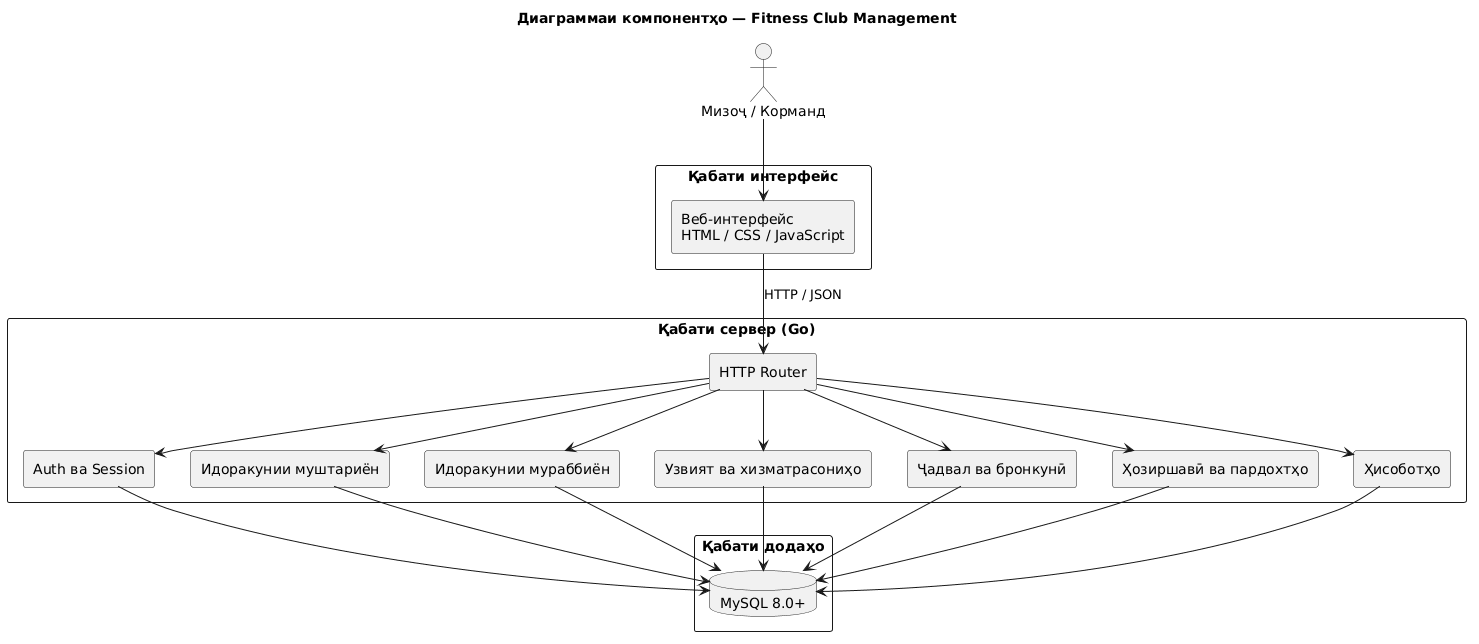

The diagram above was rendered by PlantUML. Its source (embedded in the PNG):
@startuml
title Диаграммаи компонентҳо — Fitness Club Management
skinparam componentStyle rectangle
skinparam shadowing false
skinparam defaultFontName Arial
skinparam packageStyle rectangle

actor "Мизоҷ / Корманд" as User

package "Қабати интерфейс" {
  [Веб-интерфейс\nHTML / CSS / JavaScript] as Web
}

package "Қабати сервер (Go)" {
  [HTTP Router] as Router
  [Auth ва Session] as Auth
  [Идоракунии муштариён] as Clients
  [Идоракунии мураббиён] as Trainers
  [Узвият ва хизматрасониҳо] as Membership
  [Ҷадвал ва бронкунӣ] as Booking
  [Ҳозиршавӣ ва пардохтҳо] as Operations
  [Ҳисоботҳо] as Reports
}

package "Қабати додаҳо" {
  database "MySQL 8.0+" as DB
}

User --> Web
Web --> Router : HTTP / JSON
Router --> Auth
Router --> Clients
Router --> Trainers
Router --> Membership
Router --> Booking
Router --> Operations
Router --> Reports

Auth --> DB
Clients --> DB
Trainers --> DB
Membership --> DB
Booking --> DB
Operations --> DB
Reports --> DB
@enduml